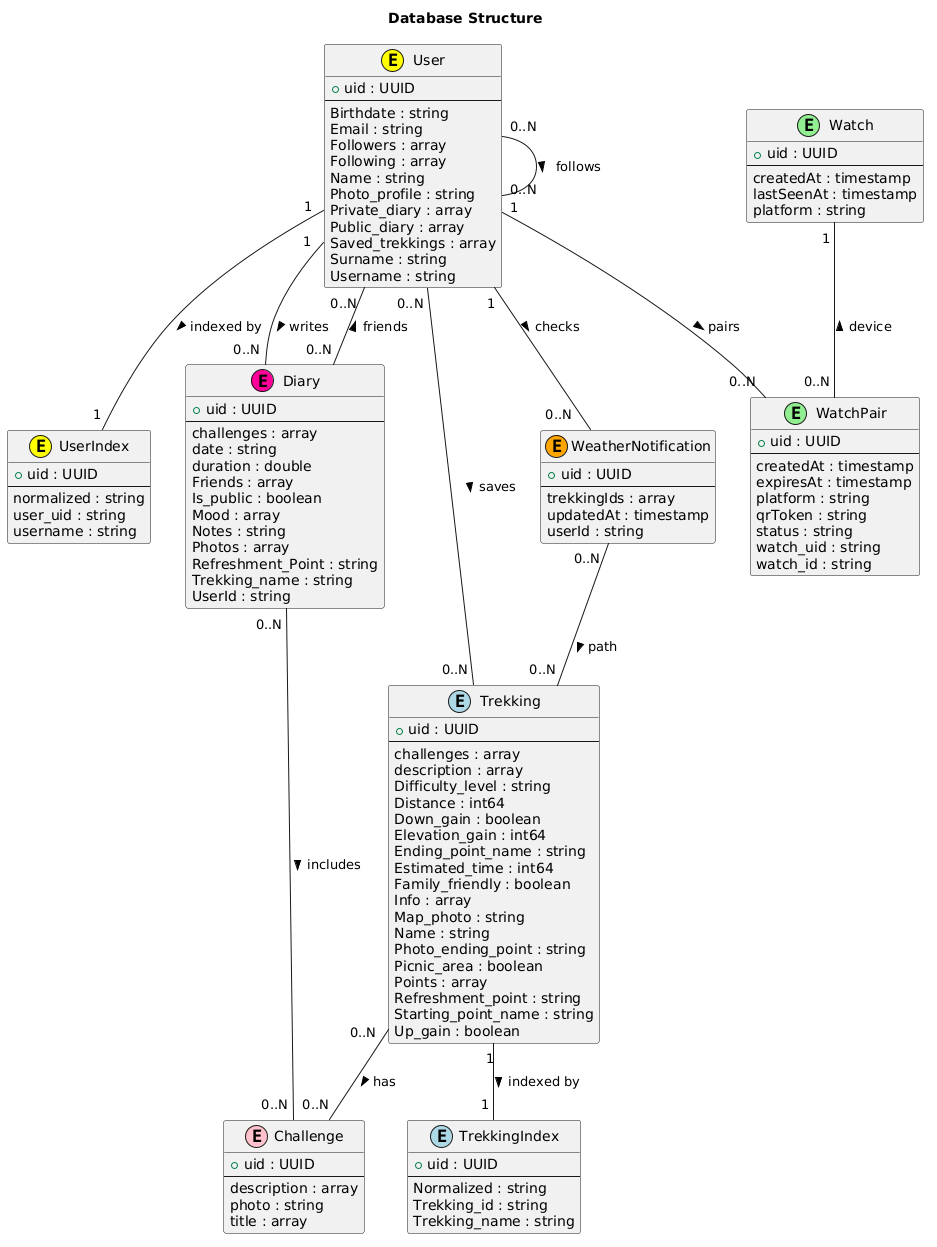

The diagram above was rendered by PlantUML. Its source (embedded in the PNG):
@startuml
title Database Structure

'skinparam classAttributeIconSize 0
'skinparam shadowing false
'skinparam linetype ortho
'skinparam roundcorner 12
hide empty members

class "User" << (E,yellow)>>  {
  +uid : UUID
  --
  Birthdate : string
  Email : string
  Followers : array
  Following : array
  Name : string
  Photo_profile : string
  Private_diary : array
  Public_diary : array
  Saved_trekkings : array
  Surname : string
  Username : string
}

class "UserIndex" << (E,yellow)>>  {
  +uid : UUID
  --
  normalized : string
  user_uid : string
  username : string
}

class "Diary" << (E,#FF0099)>>{
  +uid : UUID
  --
  challenges : array
  date : string
  duration : double
  Friends : array
  Is_public : boolean
  Mood : array
  Notes : string
  Photos : array
  Refreshment_Point : string
  Trekking_name : string
  UserId : string
}

class "Challenge" << (E,pink)>>{
  +uid : UUID
  --
  description : array
  photo : string
  title : array
}

class "Trekking" << (E,lightblue)>>{
  +uid : UUID
  --
  challenges : array
  description : array
  Difficulty_level : string
  Distance : int64
  Down_gain : boolean
  Elevation_gain : int64
  Ending_point_name : string
  Estimated_time : int64
  Family_friendly : boolean
  Info : array
  Map_photo : string
  Name : string
  Photo_ending_point : string
  Picnic_area : boolean
  Points : array
  Refreshment_point : string
  Starting_point_name : string
  Up_gain : boolean
}

class "TrekkingIndex" << (E,lightblue)>> {
  +uid : UUID
  --
  Normalized : string
  Trekking_id : string
  Trekking_name : string
}

class "Watch" << (E,lightgreen)>> {
  +uid : UUID
  --
  createdAt : timestamp
  lastSeenAt : timestamp
  platform : string
}

class "WatchPair" << (E,lightgreen)>> {
  +uid : UUID
  --
  createdAt : timestamp
  expiresAt : timestamp
  platform : string
  qrToken : string
  status : string
  watch_uid : string
  watch_id : string
}

class "WeatherNotification" << (E,orange)>> {
  +uid : UUID
  --
  trekkingIds : array
  updatedAt : timestamp
  userId : string
}

' =========================
' RELAZIONI DIRETTE
' =========================

User "1 " -- "0..N " Diary : writes >
User "1 " -- "1 " UserIndex : indexed by >
Trekking "1" -- "1 " TrekkingIndex : indexed by >

User "1 " -- "0..N   " WeatherNotification : checks >

Watch "1 " -- "0..N " WatchPair : device <
User "1 " -- "0..N " WatchPair : pairs >

' =========================
' RELAZIONI LOGICHE (ARRAY)
' =========================

Diary "0..N " -- "0..N " Challenge : includes >
Trekking "0..N " -- "0..N " Challenge : has >

User "0..N " -- "0..N " Trekking : saves >
Diary "0..N " -- "0..N " User : friends >
User "0..N " -- "0..N " User : follows >

WeatherNotification "0..N " -- "0..N " Trekking : path >
@enduml